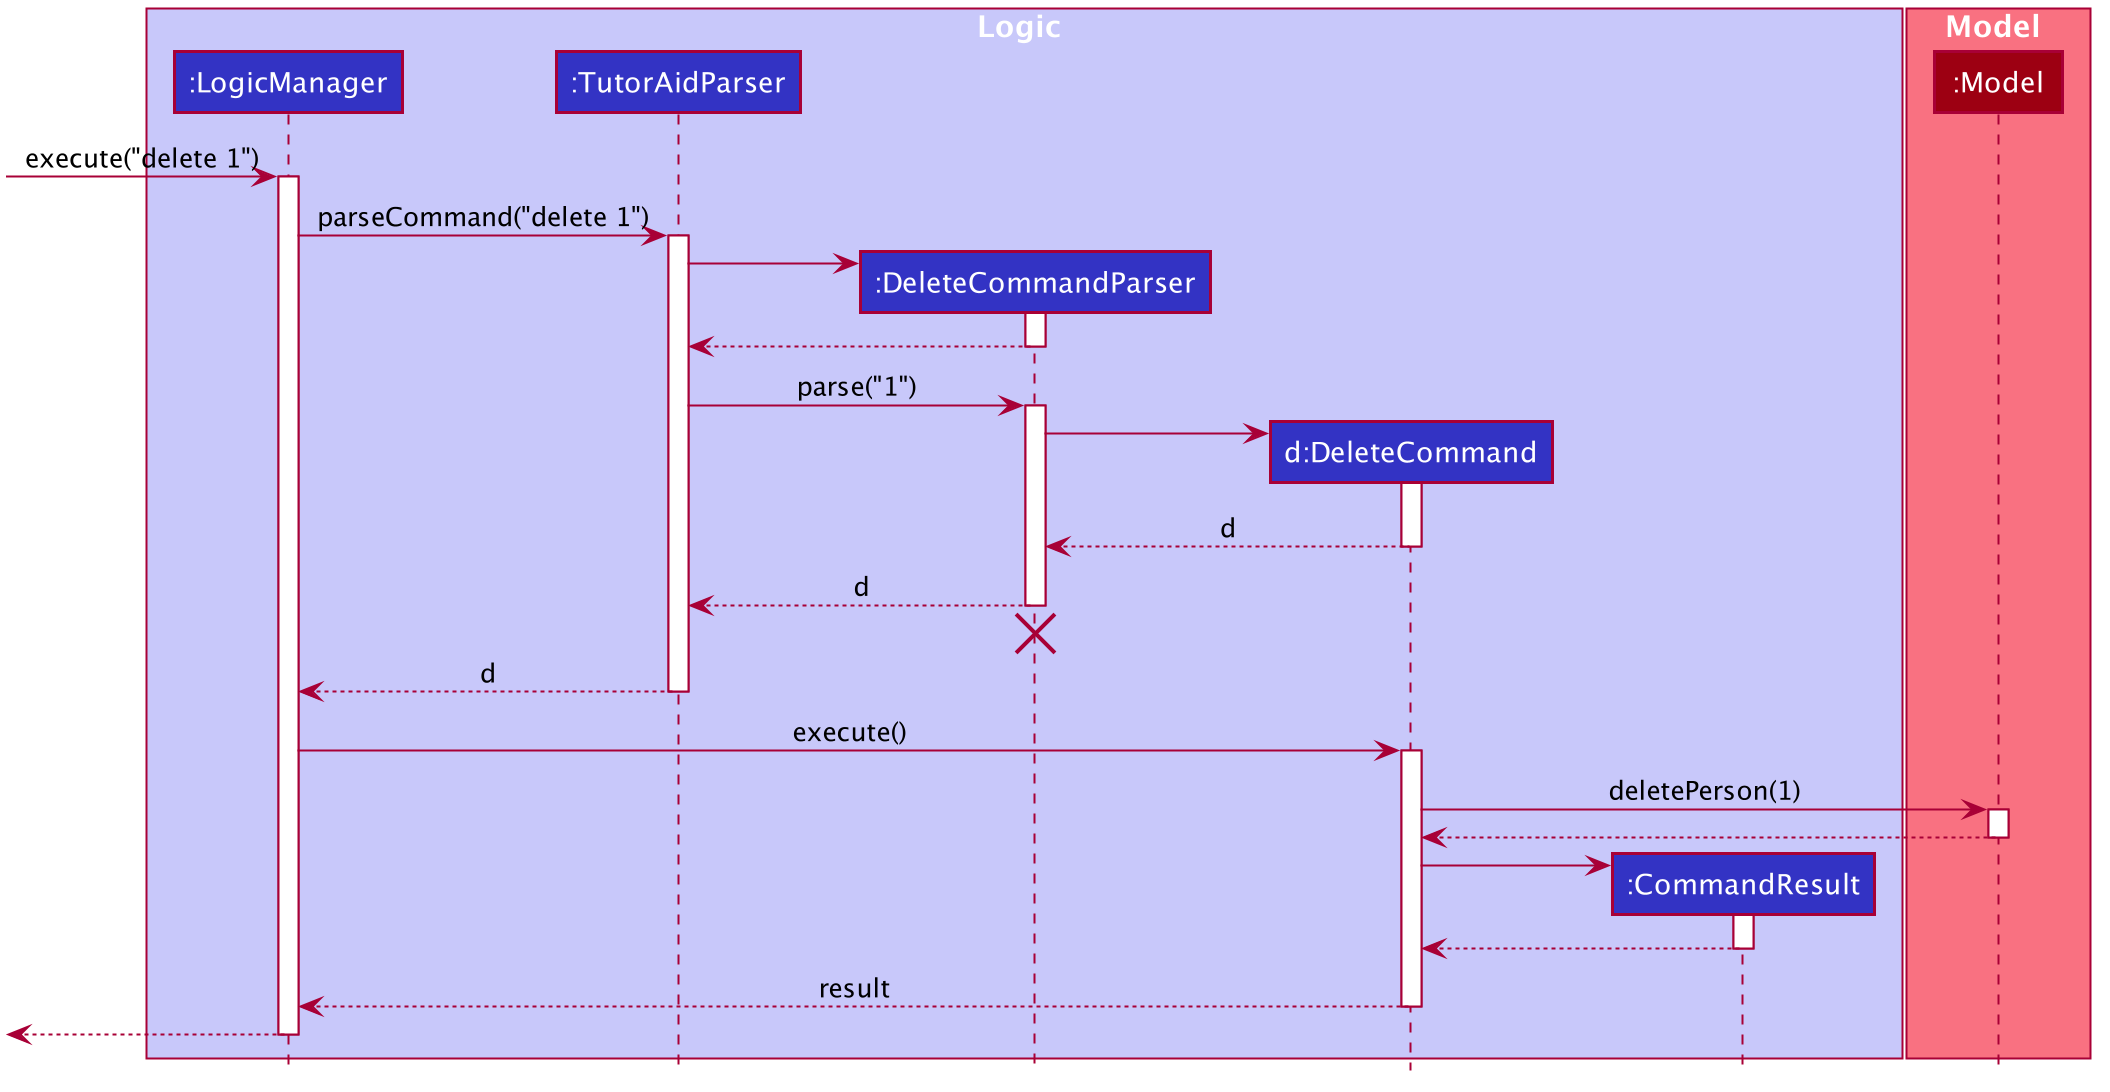

The diagram above was rendered by PlantUML. Its source (embedded in the PNG):
@startuml








skinparam BackgroundColor #FFFFFFF

skinparam Shadowing false

skinparam Class {
    FontColor #FFFFFF
    BorderThickness 1
    BorderColor #FFFFFF
    StereotypeFontColor #FFFFFF
    FontName Arial
}

skinparam Actor {
    BorderColor #000000
    Color #000000
    FontName Arial
}

skinparam Sequence {
    MessageAlign center
    BoxFontSize 15
    BoxPadding 0
    BoxFontColor #FFFFFF
    FontName Arial
}

skinparam Participant {
    FontColor #FFFFFFF
    Padding 20
}

skinparam MinClassWidth 50
skinparam ParticipantPadding 10
skinparam Shadowing false
skinparam DefaultTextAlignment center
skinparam packageStyle Rectangle

hide footbox
hide members
hide circle

box Logic #C8C8FA
participant ":LogicManager" as LogicManager #3333C4
participant ":TutorAidParser" as TutorAidParser #3333C4
participant ":DeleteCommandParser" as DeleteCommandParser #3333C4
participant "d:DeleteCommand" as DeleteCommand #3333C4
participant ":CommandResult" as CommandResult #3333C4
end box

box Model #F97181
participant ":Model" as Model #9D0012
end box

[-> LogicManager : execute("delete 1")
activate LogicManager

LogicManager -> TutorAidParser : parseCommand("delete 1")
activate TutorAidParser

create DeleteCommandParser
TutorAidParser -> DeleteCommandParser
activate DeleteCommandParser

DeleteCommandParser --> TutorAidParser
deactivate DeleteCommandParser

TutorAidParser -> DeleteCommandParser : parse("1")
activate DeleteCommandParser

create DeleteCommand
DeleteCommandParser -> DeleteCommand
activate DeleteCommand

DeleteCommand --> DeleteCommandParser : d
deactivate DeleteCommand

DeleteCommandParser --> TutorAidParser : d
deactivate DeleteCommandParser
DeleteCommandParser -[hidden]-> TutorAidParser
destroy DeleteCommandParser

TutorAidParser --> LogicManager : d
deactivate TutorAidParser

LogicManager -> DeleteCommand : execute()
activate DeleteCommand

DeleteCommand -> Model : deletePerson(1)
activate Model

Model --> DeleteCommand
deactivate Model

create CommandResult
DeleteCommand -> CommandResult
activate CommandResult

CommandResult --> DeleteCommand
deactivate CommandResult

DeleteCommand --> LogicManager : result
deactivate DeleteCommand

[<--LogicManager
deactivate LogicManager
@enduml